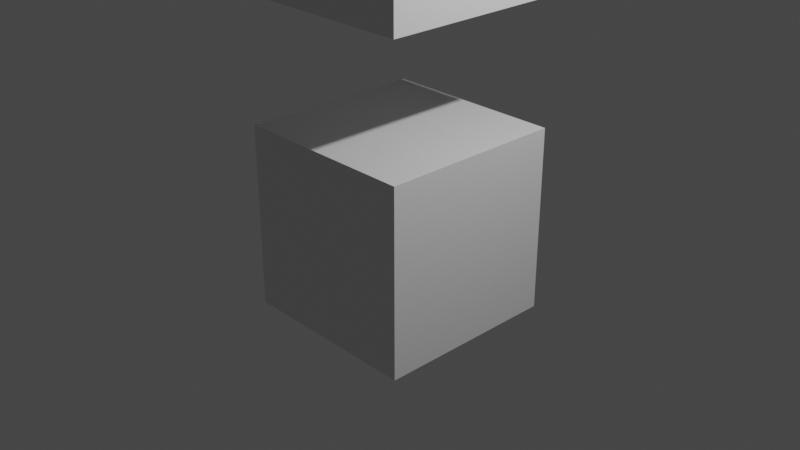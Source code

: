 # Source: 1.1.blend  (saved by Blender 2.80.75; exported with 4.5.12 LTS)
import bpy
from mathutils import Matrix  # noqa: F401  (used for matrix-valued properties, if any)

bpy.ops.wm.read_factory_settings(use_empty=True)
scene = bpy.context.scene
scene.name = 'Scene'

# ---- collections
col_collection = bpy.data.collections.new('Collection'); scene.collection.children.link(col_collection)

# ---- materials (node trees are filled in below, after node groups)
mat_material = bpy.data.materials.new('Material')
mat_material.alpha_threshold = 0.0
mat_material.use_transparent_shadow = False
mat_material.line_color = (0.0, 0.0, 0.0, 1.0)
mat_material_001 = bpy.data.materials.new('Material.001')
mat_material_001.alpha_threshold = 0.0
mat_material_001.use_transparent_shadow = False
mat_material_001.line_color = (0.0, 0.0, 0.0, 1.0)

# ---- material node trees
mat_material.use_nodes = True; mat_material.node_tree.nodes.clear()
_N = mat_material.node_tree.nodes; _L = mat_material.node_tree.links
n0 = _N.new('ShaderNodeOutputMaterial'); n0.name = 'Material Output'; n0.location = (300, 300)
n1 = _N.new('ShaderNodeBsdfPrincipled'); n1.name = 'Principled BSDF'; n1.location = (10, 300)
n1.distribution = 'GGX'
n1.subsurface_method = 'BURLEY'
n1.inputs[2].default_value = 0.4
n1.inputs[3].default_value = 1.45
n1.inputs[27].default_value = (0.0, 0.0, 0.0, 1.0)
n1.inputs[28].default_value = 1.0
_L.new(n1.outputs[0], n0.inputs[0])
n0.is_active_output = True
mat_material_001.use_nodes = True; mat_material_001.node_tree.nodes.clear()
_N = mat_material_001.node_tree.nodes; _L = mat_material_001.node_tree.links
n0 = _N.new('ShaderNodeOutputMaterial'); n0.name = 'Material Output'; n0.location = (300, 300)
n1 = _N.new('ShaderNodeBsdfPrincipled'); n1.name = 'Principled BSDF'; n1.location = (10, 300)
n1.distribution = 'GGX'
n1.subsurface_method = 'BURLEY'
n1.inputs[2].default_value = 0.4
n1.inputs[3].default_value = 1.45
n1.inputs[27].default_value = (0.0, 0.0, 0.0, 1.0)
n1.inputs[28].default_value = 1.0
_L.new(n1.outputs[0], n0.inputs[0])
n0.is_active_output = True

# ---- world
world_world = bpy.data.worlds.new('World'); scene.world = world_world
world_world.use_nodes = True; world_world.node_tree.nodes.clear()
_N = world_world.node_tree.nodes; _L = world_world.node_tree.links
n0 = _N.new('ShaderNodeOutputWorld'); n0.name = 'World Output'; n0.location = (300, 300)
n1 = _N.new('ShaderNodeBackground'); n1.name = 'Background'; n1.location = (10, 300)
n1.inputs[0].default_value = (0.05088, 0.05088, 0.05088, 1.0)
_L.new(n1.outputs[0], n0.inputs[0])
n0.is_active_output = True
world_world.color = (0.05088, 0.05088, 0.05088)
world_world.use_sun_shadow = False
world_world.sun_shadow_jitter_overblur = 0.0

# ---- cameras
cam_camera = bpy.data.cameras.new('Camera')
cam_camera.clip_end = 100.0
cam_camera.ortho_scale = 7.314

# ---- lights
light_light = bpy.data.lights.new('Light', 'POINT')
light_light.transmission_factor = 0.0
light_light.energy = 1000.0
light_light.shadow_soft_size = 0.1
light_light.shadow_maximum_resolution = 0.006
light_light.use_absolute_resolution = True

# ---- meshes
me_cube = bpy.data.meshes.new('Cube')
me_cube.from_pydata([(1.0, 1.0, 1.0), (1.0, 1.0, -1.0), (1.0, -1.0, 1.0), (1.0, -1.0, -1.0), (-1.0, 1.0, 1.0), (-1.0, 1.0, -1.0), (-1.0, -1.0, 1.0), (-1.0, -1.0, -1.0)], [], [(0, 4, 6, 2), (3, 2, 6, 7), (7, 6, 4, 5), (5, 1, 3, 7), (1, 0, 2, 3), (5, 4, 0, 1)])
_uv = me_cube.uv_layers.new(name='UVMap')
_uv.uv.foreach_set('vector', [0.375, 0.0, 0.625, 0.0, 0.625, 0.25, 0.375, 0.25, 0.375, 0.25, 0.625, 0.25, 0.625, 0.5, 0.375, 0.5, 0.375, 0.5, 0.625, 0.5, 0.625, 0.75, 0.375, 0.75, 0.375, 0.75, 0.625, 0.75, 0.625, 1.0, 0.375, 1.0, 0.125, 0.5, 0.375, 0.5, 0.375, 0.75, 0.125, 0.75, 0.625, 0.5, 0.875, 0.5, 0.875, 0.75, 0.625, 0.75])
me_cube.materials.append(mat_material)
me_cube.use_remesh_preserve_volume = False
me_cube.use_remesh_preserve_attributes = False
me_cube.use_mirror_vertex_groups = False
me_cube.update()
me_cube_001 = bpy.data.meshes.new('Cube.001')
me_cube_001.from_pydata([(1.0, 1.0, 1.0), (1.0, 1.0, -1.0), (1.0, -1.0, 1.0), (1.0, -1.0, -1.0), (-1.0, 1.0, 1.0), (-1.0, 1.0, -1.0), (-1.0, -1.0, 1.0), (-1.0, -1.0, -1.0)], [], [(0, 4, 6, 2), (3, 2, 6, 7), (7, 6, 4, 5), (5, 1, 3, 7), (1, 0, 2, 3), (5, 4, 0, 1)])
_uv = me_cube_001.uv_layers.new(name='UVMap')
_uv.uv.foreach_set('vector', [0.375, 0.0, 0.625, 0.0, 0.625, 0.25, 0.375, 0.25, 0.375, 0.25, 0.625, 0.25, 0.625, 0.5, 0.375, 0.5, 0.375, 0.5, 0.625, 0.5, 0.625, 0.75, 0.375, 0.75, 0.375, 0.75, 0.625, 0.75, 0.625, 1.0, 0.375, 1.0, 0.125, 0.5, 0.375, 0.5, 0.375, 0.75, 0.125, 0.75, 0.625, 0.5, 0.875, 0.5, 0.875, 0.75, 0.625, 0.75])
me_cube_001.materials.append(mat_material_001)
me_cube_001.use_remesh_preserve_volume = False
me_cube_001.use_remesh_preserve_attributes = False
me_cube_001.use_mirror_vertex_groups = False
me_cube_001.update()

# ---- objects
ob_cube = bpy.data.objects.new('Cube', me_cube)
ob_light = bpy.data.objects.new('Light', light_light)
ob_camera = bpy.data.objects.new('Camera', cam_camera)
ob_cube_001 = bpy.data.objects.new('Cube.001', me_cube_001)

# ---- transforms, parenting, visibility, modifiers, constraints
ob_cube.location = (0.0, 0.0, 0.0)
ob_cube.lock_rotations_4d = False
ob_cube.empty_display_type = 'ARROWS'
ob_cube.lineart.crease_threshold = 0.0
ob_light.location = (4.076, 1.005, 5.904)
ob_light.rotation_euler = (0.6503, 0.05522, 1.866)
ob_light.lock_rotations_4d = False
ob_light.empty_display_type = 'ARROWS'
ob_light.color = (0.0, 0.0, 0.0, 0.0)
ob_light.lineart.crease_threshold = 0.0
ob_camera.location = (7.359, -6.926, 4.958)
ob_camera.rotation_euler = (1.109, 0.0, 0.8149)
ob_camera.lock_rotations_4d = False
ob_camera.empty_display_type = 'ARROWS'
ob_camera.color = (0.0, 0.0, 0.0, 0.0)
ob_camera.display_type = 'WIRE'
ob_camera.lineart.crease_threshold = 0.0
ob_cube_001.location = (0.0, 0.0, 3.303)
ob_cube_001.lock_rotations_4d = False
ob_cube_001.empty_display_type = 'ARROWS'
ob_cube_001.lineart.crease_threshold = 0.0

# ---- collection membership
col_collection.objects.link(ob_cube)
col_collection.objects.link(ob_light)
col_collection.objects.link(ob_camera)
col_collection.objects.link(ob_cube_001)

# ---- scene / render settings (as saved in the file)
scene.camera = ob_camera
scene.frame_start = 1; scene.frame_end = 250; scene.frame_set(1)
scene.render.engine = 'BLENDER_EEVEE_NEXT'
scene.cycles.use_denoising = False
scene.cycles.samples = 128
scene.cycles.sampling_pattern = 'TABULATED_SOBOL'
scene.cycles.use_adaptive_sampling = False
scene.cycles.use_light_tree = False
scene.view_settings.view_transform = 'Filmic'
bpy.context.view_layer.update()
